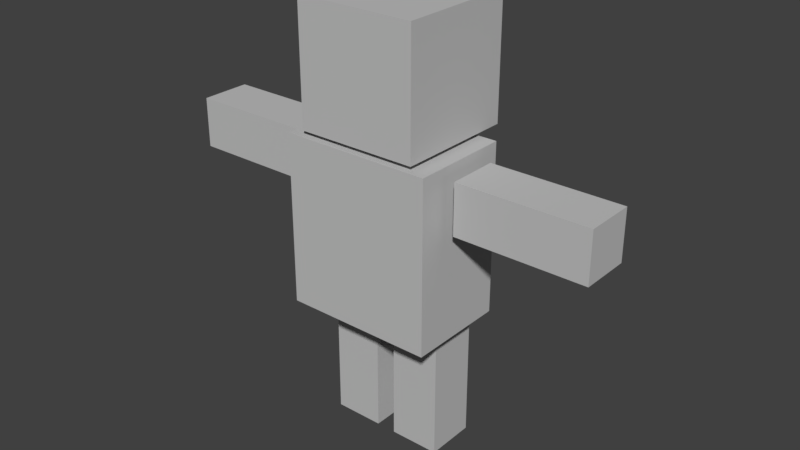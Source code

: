 # Source: avatar.blend  (saved by Blender 2.79.0; exported with 4.5.12 LTS)
import bpy
from mathutils import Matrix  # noqa: F401  (used for matrix-valued properties, if any)

bpy.ops.wm.read_factory_settings(use_empty=True)
scene = bpy.context.scene
scene.name = 'Scene'

# ---- collections
col_collection_1 = bpy.data.collections.new('Collection 1'); scene.collection.children.link(col_collection_1)

# ---- materials (node trees are filled in below, after node groups)
mat_skin = bpy.data.materials.new('Skin')
mat_skin.alpha_threshold = 0.0
mat_skin.use_transparent_shadow = False
mat_skin.diffuse_color = (0.5382, 0.5382, 0.5382, 1.0)
mat_skin.roughness = 0.5

# ---- material node trees

# ---- world
world_world = bpy.data.worlds.new('World'); scene.world = world_world
world_world.color = (0.05088, 0.05088, 0.05088)
world_world.use_sun_shadow = False
world_world.sun_shadow_jitter_overblur = 0.0
world_world.cycles.sampling_method = 'MANUAL'

# ---- meshes
me_cube_006 = bpy.data.meshes.new('Cube.006')
me_cube_006.from_pydata([(-1.0, -1.0, -1.0), (-1.0, -1.0, 1.0), (-1.0, 1.0, -1.0), (-1.0, 1.0, 1.0), (1.0, -1.0, -1.0), (1.0, -1.0, 1.0), (1.0, 1.0, -1.0), (1.0, 1.0, 1.0)], [], [(0, 1, 3, 2), (2, 3, 7, 6), (6, 7, 5, 4), (4, 5, 1, 0), (2, 6, 4, 0), (7, 3, 1, 5)])
me_cube_006.materials.append(mat_skin)
me_cube_006.use_remesh_preserve_volume = False
me_cube_006.use_remesh_preserve_attributes = False
me_cube_006.use_mirror_vertex_groups = False
me_cube_006.update()
me_cube_005 = bpy.data.meshes.new('Cube.005')
me_cube_005.from_pydata([(-1.0, -1.0, -1.0), (-1.0, -1.0, 1.0), (-1.0, 1.0, -1.0), (-1.0, 1.0, 1.0), (1.0, -1.0, -1.0), (1.0, -1.0, 1.0), (1.0, 1.0, -1.0), (1.0, 1.0, 1.0)], [], [(0, 1, 3, 2), (2, 3, 7, 6), (6, 7, 5, 4), (4, 5, 1, 0), (2, 6, 4, 0), (7, 3, 1, 5)])
me_cube_005.materials.append(mat_skin)
me_cube_005.use_remesh_preserve_volume = False
me_cube_005.use_remesh_preserve_attributes = False
me_cube_005.use_mirror_vertex_groups = False
me_cube_005.update()
me_cube_004 = bpy.data.meshes.new('Cube.004')
me_cube_004.from_pydata([(-1.0, -1.0, -1.0), (-1.0, -1.0, 1.0), (-1.0, 1.0, -1.0), (-1.0, 1.0, 1.0), (1.0, -1.0, -1.0), (1.0, -1.0, 1.0), (1.0, 1.0, -1.0), (1.0, 1.0, 1.0)], [], [(0, 1, 3, 2), (2, 3, 7, 6), (6, 7, 5, 4), (4, 5, 1, 0), (2, 6, 4, 0), (7, 3, 1, 5)])
me_cube_004.materials.append(mat_skin)
me_cube_004.use_remesh_preserve_volume = False
me_cube_004.use_remesh_preserve_attributes = False
me_cube_004.use_mirror_vertex_groups = False
me_cube_004.update()
me_cube_003 = bpy.data.meshes.new('Cube.003')
me_cube_003.from_pydata([(-1.0, -1.0, -1.0), (-1.0, -1.0, 1.0), (-1.0, 1.0, -1.0), (-1.0, 1.0, 1.0), (1.0, -1.0, -1.0), (1.0, -1.0, 1.0), (1.0, 1.0, -1.0), (1.0, 1.0, 1.0)], [], [(0, 1, 3, 2), (2, 3, 7, 6), (6, 7, 5, 4), (4, 5, 1, 0), (2, 6, 4, 0), (7, 3, 1, 5)])
me_cube_003.materials.append(mat_skin)
me_cube_003.use_remesh_preserve_volume = False
me_cube_003.use_remesh_preserve_attributes = False
me_cube_003.use_mirror_vertex_groups = False
me_cube_003.update()
me_cube_002 = bpy.data.meshes.new('Cube.002')
me_cube_002.from_pydata([(-1.0, -1.0, -1.0), (-1.0, -1.0, 1.0), (-1.0, 1.0, -1.0), (-1.0, 1.0, 1.0), (1.0, -1.0, -1.0), (1.0, -1.0, 1.0), (1.0, 1.0, -1.0), (1.0, 1.0, 1.0)], [], [(0, 1, 3, 2), (2, 3, 7, 6), (6, 7, 5, 4), (4, 5, 1, 0), (2, 6, 4, 0), (7, 3, 1, 5)])
me_cube_002.materials.append(mat_skin)
me_cube_002.use_remesh_preserve_volume = False
me_cube_002.use_remesh_preserve_attributes = False
me_cube_002.use_mirror_vertex_groups = False
me_cube_002.update()
me_cube_001 = bpy.data.meshes.new('Cube.001')
me_cube_001.from_pydata([(-1.0, -1.0, -1.0), (-1.0, -1.0, 1.0), (-1.0, 1.0, -1.0), (-1.0, 1.0, 1.0), (1.0, -1.0, -1.0), (1.0, -1.0, 1.0), (1.0, 1.0, -1.0), (1.0, 1.0, 1.0)], [], [(0, 1, 3, 2), (2, 3, 7, 6), (6, 7, 5, 4), (4, 5, 1, 0), (2, 6, 4, 0), (7, 3, 1, 5)])
me_cube_001.materials.append(mat_skin)
me_cube_001.use_remesh_preserve_volume = False
me_cube_001.use_remesh_preserve_attributes = False
me_cube_001.use_mirror_vertex_groups = False
me_cube_001.update()
arm_armature = bpy.data.armatures.new('Armature')  # bones are not reproduced

# ---- objects
ob_avatar = bpy.data.objects.new('avatar', None)
ob_armature = bpy.data.objects.new('Armature', arm_armature)
ob_head = bpy.data.objects.new('head', me_cube_006)
ob_armr = bpy.data.objects.new('armR', me_cube_005)
ob_arml = bpy.data.objects.new('armL', me_cube_004)
ob_legl = bpy.data.objects.new('legL', me_cube_003)
ob_legr = bpy.data.objects.new('legR', me_cube_002)
ob_body = bpy.data.objects.new('body', me_cube_001)

# ---- transforms, parenting, visibility, modifiers, constraints
ob_avatar.location = (0.0, 0.0, 0.0)
ob_avatar.rotation_euler = (1.571, 0.0, 0.0)
ob_avatar.empty_display_size = 0.5
ob_avatar.empty_image_offset = (0.0, 0.0)
ob_avatar.lineart.crease_threshold = 0.0
ob_armature.parent = ob_avatar
ob_armature.matrix_parent_inverse = Matrix(((1.0, 0.0, 0.0, 0.0), (0.0, -4.371e-08, 1.0, 0.0), (0.0, -1.0, -4.371e-08, 0.0), (0.0, 0.0, 0.0, 1.0)))
ob_armature.location = (0.0, 0.002147, 1.248)
ob_armature.rotation_euler = (-1.571, -1.571, 0.0)
ob_armature.scale = (0.5, 0.5, 0.5)
ob_armature.show_in_front = True
ob_armature.lineart.crease_threshold = 0.0
ob_head.parent = ob_avatar
ob_head.matrix_parent_inverse = Matrix(((1.0, 0.0, 0.0, 0.0), (0.0, -4.371e-08, 1.0, 0.0), (0.0, -1.0, -4.371e-08, 0.0), (0.0, 0.0, 0.0, 1.0)))
ob_head.location = (8.941e-08, 0.0625, 1.853)
ob_head.rotation_euler = (-1.629e-07, 4.371e-08, -1.571)
ob_head.scale = (0.3, 0.3, 0.3)
ob_head.lineart.crease_threshold = 0.0
ob_armr.parent = ob_avatar
ob_armr.matrix_parent_inverse = Matrix(((1.0, 0.0, 0.0, 0.0), (0.0, -4.371e-08, 1.0, 0.0), (0.0, -1.0, -4.371e-08, 0.0), (0.0, 0.0, 0.0, 1.0)))
ob_armr.location = (0.75, 0.015, 1.353)
ob_armr.rotation_euler = (1.571, -2.487e-14, -1.571)
ob_armr.scale = (0.125, 0.125, 0.325)
ob_armr.lineart.crease_threshold = 0.0
ob_arml.parent = ob_avatar
ob_arml.matrix_parent_inverse = Matrix(((1.0, 0.0, 0.0, 0.0), (0.0, -4.371e-08, 1.0, 0.0), (0.0, -1.0, -4.371e-08, 0.0), (0.0, 0.0, 0.0, 1.0)))
ob_arml.location = (-0.75, 0.015, 1.353)
ob_arml.rotation_euler = (4.712, 9.592e-14, -1.571)
ob_arml.scale = (0.125, 0.125, 0.325)
ob_arml.lineart.crease_threshold = 0.0
ob_legl.parent = ob_avatar
ob_legl.matrix_parent_inverse = Matrix(((1.0, 0.0, 0.0, 0.0), (0.0, -4.371e-08, 1.0, 0.0), (0.0, -1.0, -4.371e-08, 0.0), (0.0, 0.0, 0.0, 1.0)))
ob_legl.location = (-0.175, 0.075, 0.3278)
ob_legl.rotation_euler = (-1.629e-07, 4.371e-08, -1.571)
ob_legl.scale = (0.125, 0.125, 0.325)
ob_legl.lineart.crease_threshold = 0.0
ob_legr.parent = ob_avatar
ob_legr.matrix_parent_inverse = Matrix(((1.0, 0.0, 0.0, 0.0), (0.0, -4.371e-08, 1.0, 0.0), (0.0, -1.0, -4.371e-08, 0.0), (0.0, 0.0, 0.0, 1.0)))
ob_legr.location = (0.175, 0.075, 0.3278)
ob_legr.rotation_euler = (-1.629e-07, 4.371e-08, -1.571)
ob_legr.scale = (0.125, 0.125, 0.325)
ob_legr.lineart.crease_threshold = 0.0
ob_body.parent = ob_avatar
ob_body.matrix_parent_inverse = Matrix(((1.0, 0.0, 0.0, 0.0), (0.0, -4.371e-08, 1.0, 0.0), (0.0, -1.0, -4.371e-08, 0.0), (0.0, 0.0, 0.0, 1.0)))
ob_body.location = (5.96e-08, -4.918e-08, 1.103)
ob_body.rotation_euler = (-1.192e-07, 4.371e-08, 1.192e-07)
ob_body.scale = (0.375, 0.25, 0.425)
ob_body.lineart.crease_threshold = 0.0

# ---- collection membership
col_collection_1.objects.link(ob_avatar)
col_collection_1.objects.link(ob_armature)
col_collection_1.objects.link(ob_head)
col_collection_1.objects.link(ob_armr)
col_collection_1.objects.link(ob_arml)
col_collection_1.objects.link(ob_legl)
col_collection_1.objects.link(ob_legr)
col_collection_1.objects.link(ob_body)

# ---- scene / render settings (as saved in the file)
scene.frame_start = 1; scene.frame_end = 250; scene.frame_set(4)
scene.render.engine = 'BLENDER_EEVEE_NEXT'
scene.render.resolution_percentage = 50
scene.render.dither_intensity = 0.0
scene.cycles.use_denoising = False
scene.cycles.samples = 128
scene.cycles.sampling_pattern = 'TABULATED_SOBOL'
scene.cycles.use_adaptive_sampling = False
scene.cycles.use_light_tree = False
scene.cycles.blur_glossy = 0.0
scene.cycles.sample_clamp_indirect = 0.0
scene.view_settings.view_transform = 'Standard'
bpy.context.view_layer.update()

# ---- added for rendering (the .blend has no active camera and no usable light): camera, sun
cam_auto = bpy.data.cameras.new('AutoCamera')
cam_auto.lens = 50.0
cam_auto.sensor_width = 36.0
cam_auto.clip_end = 1000.0
ob_auto_camera = bpy.data.objects.new('AutoCamera', cam_auto)
scene.collection.objects.link(ob_auto_camera)
ob_auto_camera.location = (2.86971, -3.3874, 3.37359)
ob_auto_camera.rotation_euler = (1.09748, -7.21219e-08, 0.694738)
scene.camera = ob_auto_camera
light_auto_sun = bpy.data.lights.new('AutoSun', 'SUN')
light_auto_sun.energy = 3.0
light_auto_sun.angle = 0.0523599
ob_auto_sun = bpy.data.objects.new('AutoSun', light_auto_sun)
scene.collection.objects.link(ob_auto_sun)
ob_auto_sun.rotation_euler = (0.872665, 0.174533, 0.523599)
bpy.context.view_layer.update()
